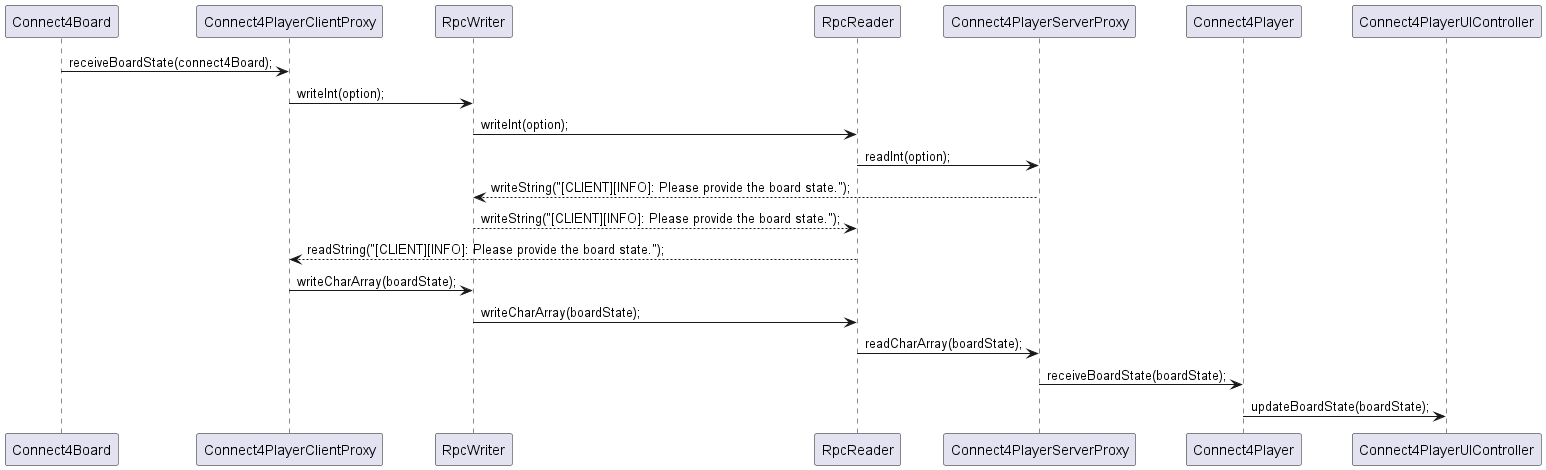

The diagram above was rendered by PlantUML. Its source (embedded in the PNG):
@startuml
participant "Connect4Board" as Board
participant "Connect4PlayerClientProxy" as PlayerClientProxy
participant "RpcWriter" as Writer
participant "RpcReader" as Reader
participant "Connect4PlayerServerProxy" as PlayerServerProxy
participant "Connect4Player" as Player
participant "Connect4PlayerUIController" as PlayerUIController

Board -> PlayerClientProxy: receiveBoardState(connect4Board);
PlayerClientProxy -> Writer: writeInt(option);
Writer -> Reader: writeInt(option);
Reader -> PlayerServerProxy: readInt(option);
PlayerServerProxy --> Writer: writeString("[CLIENT][INFO]: Please provide the board state.");
Writer --> Reader: writeString("[CLIENT][INFO]: Please provide the board state.");
Reader --> PlayerClientProxy: readString("[CLIENT][INFO]: Please provide the board state.");
PlayerClientProxy -> Writer: writeCharArray(boardState);
Writer -> Reader: writeCharArray(boardState);
Reader -> PlayerServerProxy: readCharArray(boardState);
PlayerServerProxy -> Player: receiveBoardState(boardState);
Player -> PlayerUIController: updateBoardState(boardState);

@enduml